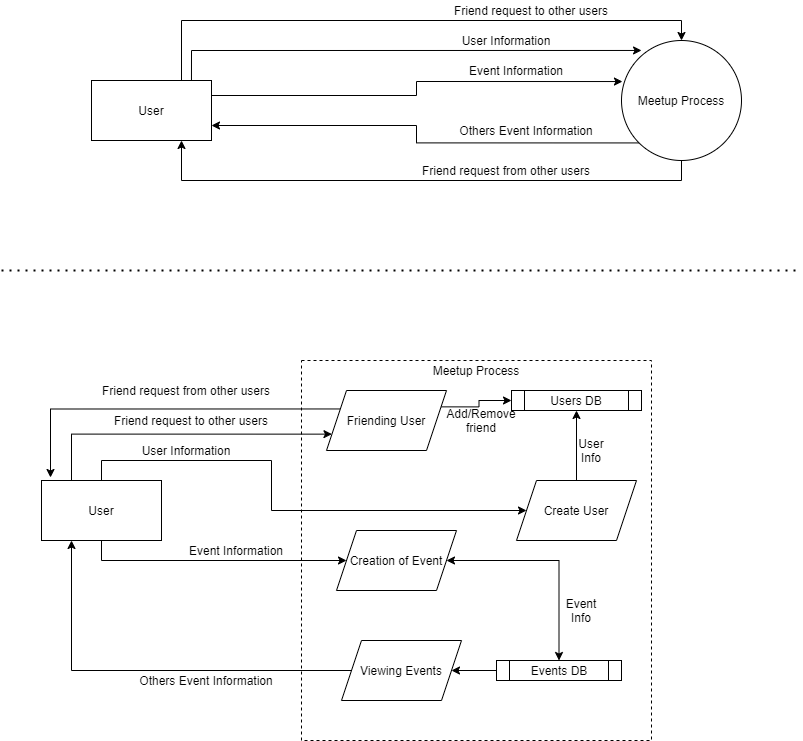

The diagram above was exported from draw.io. Its source (the exported page's mxGraphModel, read from the mxfile embedded in the PNG):
<mxGraphModel dx="1102" dy="682" grid="1" gridSize="10" guides="1" tooltips="1" connect="1" arrows="1" fold="1" page="1" pageScale="1" pageWidth="850" pageHeight="1100" math="0" shadow="0">
  <root>
    <mxCell id="0" />
    <mxCell id="1" parent="0" />
    <mxCell id="uQUJrtRe-fppEZxRGOlq-7" style="edgeStyle=orthogonalEdgeStyle;rounded=0;orthogonalLoop=1;jettySize=auto;html=1;exitX=0;exitY=1;exitDx=0;exitDy=0;entryX=1;entryY=0.75;entryDx=0;entryDy=0;" edge="1" parent="1" source="uQUJrtRe-fppEZxRGOlq-1" target="uQUJrtRe-fppEZxRGOlq-2">
      <mxGeometry relative="1" as="geometry" />
    </mxCell>
    <mxCell id="uQUJrtRe-fppEZxRGOlq-13" style="edgeStyle=orthogonalEdgeStyle;rounded=0;orthogonalLoop=1;jettySize=auto;html=1;exitX=0.5;exitY=1;exitDx=0;exitDy=0;entryX=0.75;entryY=1;entryDx=0;entryDy=0;" edge="1" parent="1" source="uQUJrtRe-fppEZxRGOlq-1" target="uQUJrtRe-fppEZxRGOlq-2">
      <mxGeometry relative="1" as="geometry">
        <mxPoint x="220" y="230" as="targetPoint" />
      </mxGeometry>
    </mxCell>
    <mxCell id="uQUJrtRe-fppEZxRGOlq-1" value="Meetup Process" style="ellipse;whiteSpace=wrap;html=1;" vertex="1" parent="1">
      <mxGeometry x="660" y="80" width="120" height="120" as="geometry" />
    </mxCell>
    <mxCell id="uQUJrtRe-fppEZxRGOlq-4" style="edgeStyle=orthogonalEdgeStyle;rounded=0;orthogonalLoop=1;jettySize=auto;html=1;exitX=1;exitY=0.25;exitDx=0;exitDy=0;entryX=0.008;entryY=0.342;entryDx=0;entryDy=0;entryPerimeter=0;" edge="1" parent="1" source="uQUJrtRe-fppEZxRGOlq-2" target="uQUJrtRe-fppEZxRGOlq-1">
      <mxGeometry relative="1" as="geometry">
        <mxPoint x="520" y="105" as="targetPoint" />
      </mxGeometry>
    </mxCell>
    <mxCell id="uQUJrtRe-fppEZxRGOlq-9" style="edgeStyle=orthogonalEdgeStyle;rounded=0;orthogonalLoop=1;jettySize=auto;html=1;exitX=0.833;exitY=0;exitDx=0;exitDy=0;entryX=0.167;entryY=0.083;entryDx=0;entryDy=0;entryPerimeter=0;exitPerimeter=0;" edge="1" parent="1" source="uQUJrtRe-fppEZxRGOlq-2" target="uQUJrtRe-fppEZxRGOlq-1">
      <mxGeometry relative="1" as="geometry">
        <Array as="points">
          <mxPoint x="230" y="90" />
        </Array>
      </mxGeometry>
    </mxCell>
    <mxCell id="uQUJrtRe-fppEZxRGOlq-11" style="edgeStyle=orthogonalEdgeStyle;rounded=0;orthogonalLoop=1;jettySize=auto;html=1;exitX=0.75;exitY=0;exitDx=0;exitDy=0;entryX=0.5;entryY=0;entryDx=0;entryDy=0;" edge="1" parent="1" source="uQUJrtRe-fppEZxRGOlq-2" target="uQUJrtRe-fppEZxRGOlq-1">
      <mxGeometry relative="1" as="geometry">
        <mxPoint x="710" y="60" as="targetPoint" />
        <Array as="points">
          <mxPoint x="220" y="60" />
          <mxPoint x="720" y="60" />
        </Array>
      </mxGeometry>
    </mxCell>
    <mxCell id="uQUJrtRe-fppEZxRGOlq-2" value="User" style="rounded=0;whiteSpace=wrap;html=1;" vertex="1" parent="1">
      <mxGeometry x="130" y="120" width="120" height="60" as="geometry" />
    </mxCell>
    <mxCell id="uQUJrtRe-fppEZxRGOlq-5" value="Event Information" style="text;html=1;strokeColor=none;fillColor=none;align=center;verticalAlign=middle;whiteSpace=wrap;rounded=0;" vertex="1" parent="1">
      <mxGeometry x="500" y="100" width="110" height="20" as="geometry" />
    </mxCell>
    <mxCell id="uQUJrtRe-fppEZxRGOlq-6" value="Others Event Information" style="text;html=1;strokeColor=none;fillColor=none;align=center;verticalAlign=middle;whiteSpace=wrap;rounded=0;" vertex="1" parent="1">
      <mxGeometry x="460" y="160" width="210" height="20" as="geometry" />
    </mxCell>
    <mxCell id="uQUJrtRe-fppEZxRGOlq-8" value="" style="endArrow=none;dashed=1;html=1;dashPattern=1 3;strokeWidth=2;" edge="1" parent="1">
      <mxGeometry width="50" height="50" relative="1" as="geometry">
        <mxPoint x="40" y="310" as="sourcePoint" />
        <mxPoint x="840" y="310" as="targetPoint" />
      </mxGeometry>
    </mxCell>
    <mxCell id="uQUJrtRe-fppEZxRGOlq-10" value="User Information" style="text;html=1;strokeColor=none;fillColor=none;align=center;verticalAlign=middle;whiteSpace=wrap;rounded=0;" vertex="1" parent="1">
      <mxGeometry x="490" y="70" width="110" height="20" as="geometry" />
    </mxCell>
    <mxCell id="uQUJrtRe-fppEZxRGOlq-12" value="Friend request to other users" style="text;html=1;strokeColor=none;fillColor=none;align=center;verticalAlign=middle;whiteSpace=wrap;rounded=0;" vertex="1" parent="1">
      <mxGeometry x="460" y="40" width="220" height="20" as="geometry" />
    </mxCell>
    <mxCell id="uQUJrtRe-fppEZxRGOlq-14" value="Friend request from other users" style="text;html=1;strokeColor=none;fillColor=none;align=center;verticalAlign=middle;whiteSpace=wrap;rounded=0;" vertex="1" parent="1">
      <mxGeometry x="415" y="200" width="260" height="20" as="geometry" />
    </mxCell>
    <mxCell id="uQUJrtRe-fppEZxRGOlq-17" value="Meetup Process" style="text;html=1;strokeColor=none;fillColor=none;align=center;verticalAlign=middle;whiteSpace=wrap;rounded=0;dashed=1;" vertex="1" parent="1">
      <mxGeometry x="380" y="400" width="110" height="20" as="geometry" />
    </mxCell>
    <mxCell id="uQUJrtRe-fppEZxRGOlq-18" value="" style="rounded=0;whiteSpace=wrap;html=1;dashed=1;" vertex="1" parent="1">
      <mxGeometry x="340" y="400" width="350" height="380" as="geometry" />
    </mxCell>
    <mxCell id="uQUJrtRe-fppEZxRGOlq-19" value="Meetup Process" style="text;html=1;strokeColor=none;fillColor=none;align=center;verticalAlign=middle;whiteSpace=wrap;rounded=0;dashed=1;" vertex="1" parent="1">
      <mxGeometry x="460" y="400" width="110" height="20" as="geometry" />
    </mxCell>
    <mxCell id="uQUJrtRe-fppEZxRGOlq-26" style="edgeStyle=orthogonalEdgeStyle;rounded=0;orthogonalLoop=1;jettySize=auto;html=1;exitX=0.5;exitY=1;exitDx=0;exitDy=0;entryX=0;entryY=0.5;entryDx=0;entryDy=0;" edge="1" parent="1" source="uQUJrtRe-fppEZxRGOlq-20" target="uQUJrtRe-fppEZxRGOlq-23">
      <mxGeometry relative="1" as="geometry" />
    </mxCell>
    <mxCell id="uQUJrtRe-fppEZxRGOlq-34" style="edgeStyle=orthogonalEdgeStyle;rounded=0;orthogonalLoop=1;jettySize=auto;html=1;exitX=0.25;exitY=0;exitDx=0;exitDy=0;entryX=0;entryY=0.75;entryDx=0;entryDy=0;" edge="1" parent="1" source="uQUJrtRe-fppEZxRGOlq-20" target="uQUJrtRe-fppEZxRGOlq-33">
      <mxGeometry relative="1" as="geometry">
        <Array as="points">
          <mxPoint x="110" y="474" />
        </Array>
      </mxGeometry>
    </mxCell>
    <mxCell id="uQUJrtRe-fppEZxRGOlq-48" style="edgeStyle=orthogonalEdgeStyle;rounded=0;orthogonalLoop=1;jettySize=auto;html=1;exitX=0.5;exitY=0;exitDx=0;exitDy=0;entryX=0;entryY=0.5;entryDx=0;entryDy=0;startArrow=none;startFill=0;endArrow=classic;endFill=1;" edge="1" parent="1" source="uQUJrtRe-fppEZxRGOlq-20" target="uQUJrtRe-fppEZxRGOlq-28">
      <mxGeometry relative="1" as="geometry">
        <Array as="points">
          <mxPoint x="140" y="500" />
          <mxPoint x="310" y="500" />
          <mxPoint x="310" y="550" />
        </Array>
      </mxGeometry>
    </mxCell>
    <mxCell id="uQUJrtRe-fppEZxRGOlq-20" value="User" style="rounded=0;whiteSpace=wrap;html=1;" vertex="1" parent="1">
      <mxGeometry x="80" y="520" width="120" height="60" as="geometry" />
    </mxCell>
    <mxCell id="uQUJrtRe-fppEZxRGOlq-21" value="Users DB" style="shape=process;whiteSpace=wrap;html=1;backgroundOutline=1;" vertex="1" parent="1">
      <mxGeometry x="550" y="430" width="130" height="20" as="geometry" />
    </mxCell>
    <mxCell id="uQUJrtRe-fppEZxRGOlq-43" style="edgeStyle=orthogonalEdgeStyle;rounded=0;orthogonalLoop=1;jettySize=auto;html=1;exitX=0;exitY=0.5;exitDx=0;exitDy=0;entryX=1;entryY=0.5;entryDx=0;entryDy=0;startArrow=none;startFill=0;endArrow=classic;endFill=1;" edge="1" parent="1" source="uQUJrtRe-fppEZxRGOlq-22" target="uQUJrtRe-fppEZxRGOlq-41">
      <mxGeometry relative="1" as="geometry" />
    </mxCell>
    <mxCell id="uQUJrtRe-fppEZxRGOlq-22" value="Events DB" style="shape=process;whiteSpace=wrap;html=1;backgroundOutline=1;" vertex="1" parent="1">
      <mxGeometry x="535" y="700" width="125" height="20" as="geometry" />
    </mxCell>
    <mxCell id="uQUJrtRe-fppEZxRGOlq-42" style="edgeStyle=orthogonalEdgeStyle;rounded=0;orthogonalLoop=1;jettySize=auto;html=1;exitX=1;exitY=0.5;exitDx=0;exitDy=0;entryX=0.5;entryY=0;entryDx=0;entryDy=0;startArrow=classic;startFill=1;endArrow=classic;endFill=1;" edge="1" parent="1" source="uQUJrtRe-fppEZxRGOlq-23" target="uQUJrtRe-fppEZxRGOlq-22">
      <mxGeometry relative="1" as="geometry" />
    </mxCell>
    <mxCell id="uQUJrtRe-fppEZxRGOlq-23" value="Creation of Event" style="shape=parallelogram;perimeter=parallelogramPerimeter;whiteSpace=wrap;html=1;fixedSize=1;" vertex="1" parent="1">
      <mxGeometry x="375" y="570" width="120" height="60" as="geometry" />
    </mxCell>
    <mxCell id="uQUJrtRe-fppEZxRGOlq-25" value="Event Info" style="text;html=1;strokeColor=none;fillColor=none;align=center;verticalAlign=middle;whiteSpace=wrap;rounded=0;" vertex="1" parent="1">
      <mxGeometry x="600" y="640" width="40" height="20" as="geometry" />
    </mxCell>
    <mxCell id="uQUJrtRe-fppEZxRGOlq-27" value="Event Information" style="text;html=1;strokeColor=none;fillColor=none;align=center;verticalAlign=middle;whiteSpace=wrap;rounded=0;" vertex="1" parent="1">
      <mxGeometry x="220" y="580" width="110" height="20" as="geometry" />
    </mxCell>
    <mxCell id="uQUJrtRe-fppEZxRGOlq-29" style="edgeStyle=orthogonalEdgeStyle;rounded=0;orthogonalLoop=1;jettySize=auto;html=1;exitX=0.5;exitY=0;exitDx=0;exitDy=0;entryX=0.5;entryY=1;entryDx=0;entryDy=0;" edge="1" parent="1" source="uQUJrtRe-fppEZxRGOlq-28" target="uQUJrtRe-fppEZxRGOlq-21">
      <mxGeometry relative="1" as="geometry" />
    </mxCell>
    <mxCell id="uQUJrtRe-fppEZxRGOlq-28" value="Create User" style="shape=parallelogram;perimeter=parallelogramPerimeter;whiteSpace=wrap;html=1;fixedSize=1;" vertex="1" parent="1">
      <mxGeometry x="555" y="520" width="120" height="60" as="geometry" />
    </mxCell>
    <mxCell id="uQUJrtRe-fppEZxRGOlq-30" value="User Info" style="text;html=1;strokeColor=none;fillColor=none;align=center;verticalAlign=middle;whiteSpace=wrap;rounded=0;" vertex="1" parent="1">
      <mxGeometry x="610" y="480" width="40" height="20" as="geometry" />
    </mxCell>
    <mxCell id="uQUJrtRe-fppEZxRGOlq-32" value="User Information" style="text;html=1;strokeColor=none;fillColor=none;align=center;verticalAlign=middle;whiteSpace=wrap;rounded=0;" vertex="1" parent="1">
      <mxGeometry x="170" y="480" width="110" height="20" as="geometry" />
    </mxCell>
    <mxCell id="uQUJrtRe-fppEZxRGOlq-36" style="edgeStyle=orthogonalEdgeStyle;rounded=0;orthogonalLoop=1;jettySize=auto;html=1;exitX=1;exitY=0.25;exitDx=0;exitDy=0;entryX=0;entryY=0.5;entryDx=0;entryDy=0;" edge="1" parent="1" source="uQUJrtRe-fppEZxRGOlq-33" target="uQUJrtRe-fppEZxRGOlq-21">
      <mxGeometry relative="1" as="geometry" />
    </mxCell>
    <mxCell id="uQUJrtRe-fppEZxRGOlq-45" style="edgeStyle=orthogonalEdgeStyle;rounded=0;orthogonalLoop=1;jettySize=auto;html=1;exitX=0;exitY=0.25;exitDx=0;exitDy=0;entryX=0.075;entryY=-0.05;entryDx=0;entryDy=0;entryPerimeter=0;startArrow=none;startFill=0;endArrow=classic;endFill=1;" edge="1" parent="1" source="uQUJrtRe-fppEZxRGOlq-33" target="uQUJrtRe-fppEZxRGOlq-20">
      <mxGeometry relative="1" as="geometry" />
    </mxCell>
    <mxCell id="uQUJrtRe-fppEZxRGOlq-33" value="Friending User" style="shape=parallelogram;perimeter=parallelogramPerimeter;whiteSpace=wrap;html=1;fixedSize=1;" vertex="1" parent="1">
      <mxGeometry x="365" y="430" width="120" height="60" as="geometry" />
    </mxCell>
    <mxCell id="uQUJrtRe-fppEZxRGOlq-35" value="Friend request to other users" style="text;html=1;strokeColor=none;fillColor=none;align=center;verticalAlign=middle;whiteSpace=wrap;rounded=0;" vertex="1" parent="1">
      <mxGeometry x="150" y="450" width="160" height="20" as="geometry" />
    </mxCell>
    <mxCell id="uQUJrtRe-fppEZxRGOlq-38" value="Add/Remove friend" style="text;html=1;strokeColor=none;fillColor=none;align=center;verticalAlign=middle;whiteSpace=wrap;rounded=0;" vertex="1" parent="1">
      <mxGeometry x="500" y="450" width="40" height="20" as="geometry" />
    </mxCell>
    <mxCell id="uQUJrtRe-fppEZxRGOlq-40" value="Others Event Information" style="text;html=1;strokeColor=none;fillColor=none;align=center;verticalAlign=middle;whiteSpace=wrap;rounded=0;" vertex="1" parent="1">
      <mxGeometry x="140" y="710" width="210" height="20" as="geometry" />
    </mxCell>
    <mxCell id="uQUJrtRe-fppEZxRGOlq-44" style="edgeStyle=orthogonalEdgeStyle;rounded=0;orthogonalLoop=1;jettySize=auto;html=1;exitX=0;exitY=0.5;exitDx=0;exitDy=0;entryX=0.25;entryY=1;entryDx=0;entryDy=0;startArrow=none;startFill=0;endArrow=classic;endFill=1;" edge="1" parent="1" source="uQUJrtRe-fppEZxRGOlq-41" target="uQUJrtRe-fppEZxRGOlq-20">
      <mxGeometry relative="1" as="geometry" />
    </mxCell>
    <mxCell id="uQUJrtRe-fppEZxRGOlq-41" value="Viewing Events" style="shape=parallelogram;perimeter=parallelogramPerimeter;whiteSpace=wrap;html=1;fixedSize=1;" vertex="1" parent="1">
      <mxGeometry x="380" y="680" width="120" height="60" as="geometry" />
    </mxCell>
    <mxCell id="uQUJrtRe-fppEZxRGOlq-46" value="Friend request from other users" style="text;html=1;strokeColor=none;fillColor=none;align=center;verticalAlign=middle;whiteSpace=wrap;rounded=0;" vertex="1" parent="1">
      <mxGeometry x="130" y="420" width="190" height="20" as="geometry" />
    </mxCell>
  </root>
</mxGraphModel>